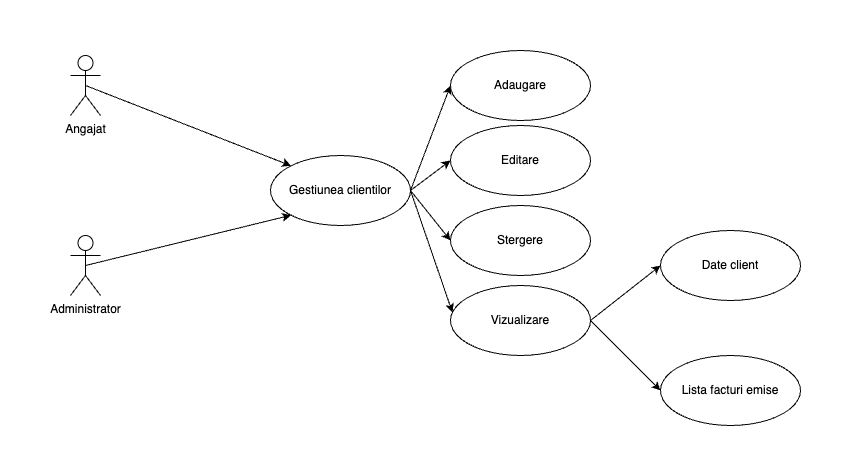

The diagram above was exported from draw.io. Its source (the exported page's mxGraphModel, read from the mxfile embedded in the PNG):
<mxGraphModel dx="984" dy="586" grid="1" gridSize="10" guides="1" tooltips="1" connect="1" arrows="1" fold="1" page="1" pageScale="1" pageWidth="827" pageHeight="1169" math="0" shadow="0">
  <root>
    <mxCell id="0" />
    <mxCell id="1" parent="0" />
    <mxCell id="nkOhZbyi__qrAu6h_QTi-1" value="Angajat" style="shape=umlActor;verticalLabelPosition=bottom;verticalAlign=top;html=1;outlineConnect=0;" vertex="1" parent="1">
      <mxGeometry x="70" y="90" width="30" height="60" as="geometry" />
    </mxCell>
    <mxCell id="nkOhZbyi__qrAu6h_QTi-11" style="edgeStyle=none;rounded=0;orthogonalLoop=1;jettySize=auto;html=1;exitX=0.5;exitY=0.5;exitDx=0;exitDy=0;exitPerimeter=0;entryX=0;entryY=1;entryDx=0;entryDy=0;" edge="1" parent="1" source="nkOhZbyi__qrAu6h_QTi-2" target="nkOhZbyi__qrAu6h_QTi-3">
      <mxGeometry relative="1" as="geometry" />
    </mxCell>
    <mxCell id="nkOhZbyi__qrAu6h_QTi-2" value="Administrator" style="shape=umlActor;verticalLabelPosition=bottom;verticalAlign=top;html=1;outlineConnect=0;" vertex="1" parent="1">
      <mxGeometry x="70" y="270" width="30" height="60" as="geometry" />
    </mxCell>
    <mxCell id="nkOhZbyi__qrAu6h_QTi-13" style="edgeStyle=none;rounded=0;orthogonalLoop=1;jettySize=auto;html=1;exitX=1;exitY=0.5;exitDx=0;exitDy=0;entryX=0;entryY=0.5;entryDx=0;entryDy=0;" edge="1" parent="1" source="nkOhZbyi__qrAu6h_QTi-3" target="nkOhZbyi__qrAu6h_QTi-4">
      <mxGeometry relative="1" as="geometry" />
    </mxCell>
    <mxCell id="nkOhZbyi__qrAu6h_QTi-14" style="edgeStyle=none;rounded=0;orthogonalLoop=1;jettySize=auto;html=1;exitX=1;exitY=0.5;exitDx=0;exitDy=0;entryX=0;entryY=0.5;entryDx=0;entryDy=0;" edge="1" parent="1" source="nkOhZbyi__qrAu6h_QTi-3" target="nkOhZbyi__qrAu6h_QTi-5">
      <mxGeometry relative="1" as="geometry" />
    </mxCell>
    <mxCell id="nkOhZbyi__qrAu6h_QTi-15" style="edgeStyle=none;rounded=0;orthogonalLoop=1;jettySize=auto;html=1;exitX=1;exitY=0.5;exitDx=0;exitDy=0;entryX=0;entryY=0.5;entryDx=0;entryDy=0;" edge="1" parent="1" source="nkOhZbyi__qrAu6h_QTi-3" target="nkOhZbyi__qrAu6h_QTi-6">
      <mxGeometry relative="1" as="geometry" />
    </mxCell>
    <mxCell id="nkOhZbyi__qrAu6h_QTi-3" value="Gestiunea clientilor" style="ellipse;whiteSpace=wrap;html=1;" vertex="1" parent="1">
      <mxGeometry x="270" y="190" width="140" height="70" as="geometry" />
    </mxCell>
    <mxCell id="nkOhZbyi__qrAu6h_QTi-4" value="Adaugare" style="ellipse;whiteSpace=wrap;html=1;" vertex="1" parent="1">
      <mxGeometry x="450" y="85" width="140" height="70" as="geometry" />
    </mxCell>
    <mxCell id="nkOhZbyi__qrAu6h_QTi-5" value="Editare" style="ellipse;whiteSpace=wrap;html=1;" vertex="1" parent="1">
      <mxGeometry x="450" y="160" width="140" height="70" as="geometry" />
    </mxCell>
    <mxCell id="nkOhZbyi__qrAu6h_QTi-6" value="Stergere" style="ellipse;whiteSpace=wrap;html=1;" vertex="1" parent="1">
      <mxGeometry x="450" y="240" width="140" height="70" as="geometry" />
    </mxCell>
    <mxCell id="nkOhZbyi__qrAu6h_QTi-18" style="edgeStyle=none;rounded=0;orthogonalLoop=1;jettySize=auto;html=1;exitX=1;exitY=0.5;exitDx=0;exitDy=0;entryX=0;entryY=0.5;entryDx=0;entryDy=0;" edge="1" parent="1" source="nkOhZbyi__qrAu6h_QTi-7" target="nkOhZbyi__qrAu6h_QTi-17">
      <mxGeometry relative="1" as="geometry" />
    </mxCell>
    <mxCell id="nkOhZbyi__qrAu6h_QTi-20" style="edgeStyle=none;rounded=0;orthogonalLoop=1;jettySize=auto;html=1;exitX=1;exitY=0.5;exitDx=0;exitDy=0;entryX=0;entryY=0.5;entryDx=0;entryDy=0;" edge="1" parent="1" source="nkOhZbyi__qrAu6h_QTi-7" target="nkOhZbyi__qrAu6h_QTi-19">
      <mxGeometry relative="1" as="geometry" />
    </mxCell>
    <mxCell id="nkOhZbyi__qrAu6h_QTi-7" value="Vizualizare" style="ellipse;whiteSpace=wrap;html=1;" vertex="1" parent="1">
      <mxGeometry x="450" y="320" width="140" height="70" as="geometry" />
    </mxCell>
    <mxCell id="nkOhZbyi__qrAu6h_QTi-10" value="" style="endArrow=classic;html=1;rounded=0;exitX=0.5;exitY=0.5;exitDx=0;exitDy=0;exitPerimeter=0;entryX=0;entryY=0;entryDx=0;entryDy=0;" edge="1" parent="1" source="nkOhZbyi__qrAu6h_QTi-1" target="nkOhZbyi__qrAu6h_QTi-3">
      <mxGeometry width="50" height="50" relative="1" as="geometry">
        <mxPoint x="390" y="210" as="sourcePoint" />
        <mxPoint x="440" y="160" as="targetPoint" />
      </mxGeometry>
    </mxCell>
    <mxCell id="nkOhZbyi__qrAu6h_QTi-16" style="edgeStyle=none;rounded=0;orthogonalLoop=1;jettySize=auto;html=1;exitX=1;exitY=0.5;exitDx=0;exitDy=0;entryX=0.014;entryY=0.386;entryDx=0;entryDy=0;entryPerimeter=0;" edge="1" parent="1" source="nkOhZbyi__qrAu6h_QTi-3" target="nkOhZbyi__qrAu6h_QTi-7">
      <mxGeometry relative="1" as="geometry" />
    </mxCell>
    <mxCell id="nkOhZbyi__qrAu6h_QTi-17" value="Date client" style="ellipse;whiteSpace=wrap;html=1;" vertex="1" parent="1">
      <mxGeometry x="660" y="265" width="140" height="70" as="geometry" />
    </mxCell>
    <mxCell id="nkOhZbyi__qrAu6h_QTi-19" value="Lista facturi emise" style="ellipse;whiteSpace=wrap;html=1;" vertex="1" parent="1">
      <mxGeometry x="660" y="390" width="140" height="70" as="geometry" />
    </mxCell>
  </root>
</mxGraphModel>